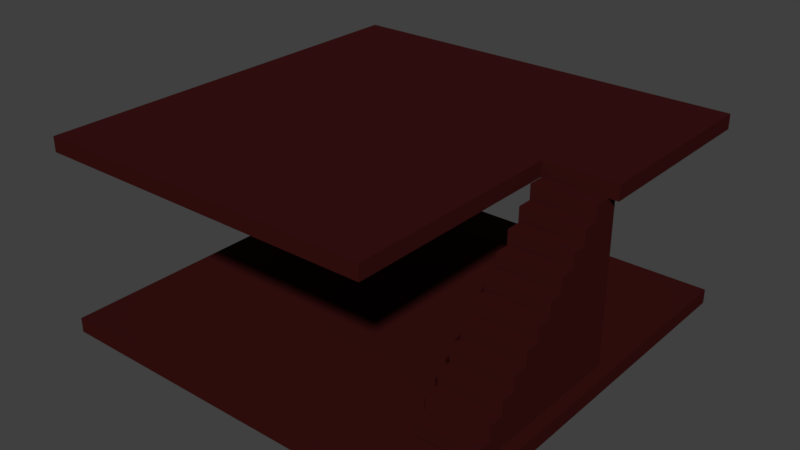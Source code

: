 # Source: House_Stairs.blend  (saved by Blender 2.79.0; exported with 4.5.12 LTS)
import bpy
from mathutils import Matrix  # noqa: F401  (used for matrix-valued properties, if any)

bpy.ops.wm.read_factory_settings(use_empty=True)
scene = bpy.context.scene
scene.name = 'Scene'

# ---- collections
col_collection_2 = bpy.data.collections.new('Collection 2'); scene.collection.children.link(col_collection_2)

# ---- materials (node trees are filled in below, after node groups)
mat_material = bpy.data.materials.new('Material')
mat_material.alpha_threshold = 0.0
mat_material.use_transparent_shadow = False
mat_material.diffuse_color = (0.03968, 0.006345, 0.006017, 1.0)
mat_material.roughness = 0.5

# ---- material node trees

# ---- world
world_world = bpy.data.worlds.new('World'); scene.world = world_world
world_world.color = (0.05088, 0.05088, 0.05088)
world_world.use_sun_shadow = False
world_world.sun_shadow_jitter_overblur = 0.0
world_world.cycles.sampling_method = 'MANUAL'

# ---- meshes
me_cube = bpy.data.meshes.new('Cube')
me_cube.from_pydata([(-4.595, -5.548, 3.949), (-4.595, -5.548, 4.309), (-4.595, 4.595, 3.949), (-4.595, 4.595, 4.309), (5.608, 4.595, 3.949), (5.608, 4.595, 4.309), (3.851, -0.1242, 3.949), (3.851, -0.1242, 4.309), (3.851, -5.548, 4.309), (3.851, -5.548, 3.949), (3.851, 4.595, 4.309), (3.851, 4.595, 3.949), (-4.595, -0.1242, 3.949), (-4.595, -0.1242, 4.309), (5.608, -0.1242, 3.949), (5.608, -0.1242, 4.309), (-4.595, -5.548, -0.4654), (-4.595, -5.548, -0.1053), (-4.595, 4.595, -0.4654), (-4.595, 4.595, -0.1053), (5.608, -5.548, -0.4654), (5.608, -5.548, -0.1053), (5.608, 4.595, -0.4654), (5.608, 4.595, -0.1053), (3.86, -4.118, -0.01224), (3.86, -4.118, 0.3477), (3.86, 0.1593, -0.01224), (3.86, 0.1593, 0.3477), (5.374, -4.118, -0.01224), (5.374, -4.118, 0.3477), (5.374, 0.1593, -0.01224), (5.374, 0.1593, 0.3477), (3.86, -3.75, -0.01224), (3.86, -3.75, 0.3477), (5.374, -3.75, -0.01224), (5.374, -3.75, 0.3477), (3.86, -3.748, 0.7076), (3.86, 0.1606, 0.7076), (5.374, 0.1606, 0.7076), (5.374, -3.748, 0.7076), (3.86, -3.391, 0.3477), (5.374, -3.391, -0.01224), (3.86, -3.391, -0.01224), (5.374, -3.391, 0.3477), (3.86, -3.389, 0.7076), (5.374, -3.389, 0.7076), (3.86, -3.389, 1.068), (3.86, 0.1606, 1.068), (5.374, 0.1606, 1.068), (5.374, -3.389, 1.068), (3.86, -3.028, 0.3477), (5.374, -3.028, -0.01224), (3.86, -3.027, 0.7076), (3.86, -3.028, -0.01224), (5.374, -3.028, 0.3477), (5.374, -3.027, 0.7076), (3.86, -3.027, 1.068), (5.374, -3.027, 1.068), (3.86, -3.027, 1.428), (3.86, 0.1606, 1.428), (5.374, 0.1606, 1.428), (5.374, -3.027, 1.428), (3.86, -2.67, 0.3477), (5.374, -2.67, -0.01224), (3.86, -2.668, 0.7076), (3.86, -2.668, 1.068), (3.86, -2.67, -0.01224), (5.374, -2.67, 0.3477), (5.374, -2.668, 0.7076), (5.374, -2.668, 1.068), (3.86, -2.668, 1.428), (5.374, -2.668, 1.428), (3.86, -2.668, 1.788), (3.86, 0.1606, 1.788), (5.374, 0.1606, 1.788), (5.374, -2.668, 1.788), (3.86, -2.309, 0.3477), (5.374, -2.309, -0.01224), (3.86, -2.307, 0.7076), (3.86, -2.307, 1.068), (3.86, -2.307, 1.428), (3.86, -2.309, -0.01224), (5.374, -2.309, 0.3477), (5.374, -2.307, 0.7076), (5.374, -2.307, 1.068), (5.374, -2.307, 1.428), (3.86, -2.307, 1.788), (5.374, -2.307, 1.788), (3.86, -2.307, 2.148), (3.86, 0.1606, 2.148), (5.374, 0.1606, 2.148), (5.374, -2.307, 2.148), (3.86, -1.949, 0.3477), (5.374, -1.949, -0.01224), (3.86, -1.947, 0.7076), (3.86, -1.947, 1.068), (3.86, -1.947, 1.428), (3.86, -1.947, 1.788), (3.86, -1.949, -0.01224), (5.374, -1.949, 0.3477), (5.374, -1.947, 0.7076), (5.374, -1.947, 1.068), (5.374, -1.947, 1.428), (5.374, -1.947, 1.788), (3.86, -1.947, 2.148), (5.374, -1.947, 2.148), (3.86, -1.947, 2.508), (3.86, 0.1606, 2.508), (5.374, 0.1606, 2.508), (5.374, -1.947, 2.508), (3.86, -1.588, 0.3477), (5.374, -1.588, -0.01224), (3.86, -1.587, 0.7076), (3.86, -1.587, 1.068), (3.86, -1.587, 1.428), (3.86, -1.587, 1.788), (3.86, -1.587, 2.148), (3.86, -1.588, -0.01224), (5.374, -1.588, 0.3477), (5.374, -1.587, 0.7076), (5.374, -1.587, 1.068), (5.374, -1.587, 1.428), (5.374, -1.587, 1.788), (5.374, -1.587, 2.148), (3.86, -1.587, 2.508), (5.374, -1.587, 2.508), (3.86, -1.587, 2.868), (3.86, 0.1606, 2.868), (5.374, 0.1606, 2.868), (5.374, -1.587, 2.868), (3.86, -1.228, 0.3477), (5.374, -1.228, -0.01224), (3.86, -1.227, 0.7076), (3.86, -1.227, 1.068), (3.86, -1.227, 1.428), (3.86, -1.227, 1.788), (3.86, -1.227, 2.148), (3.86, -1.227, 2.508), (3.86, -1.228, -0.01224), (5.374, -1.228, 0.3477), (5.374, -1.227, 0.7076), (5.374, -1.227, 1.068), (5.374, -1.227, 1.428), (5.374, -1.227, 1.788), (5.374, -1.227, 2.148), (5.374, -1.227, 2.508), (3.86, -1.227, 2.868), (5.374, -1.227, 2.868), (3.86, -1.227, 3.228), (3.86, 0.1606, 3.228), (5.374, 0.1606, 3.228), (5.374, -1.227, 3.228), (3.86, -0.8701, 0.3477), (5.374, -0.8701, -0.01224), (3.86, -0.8687, 0.7076), (3.86, -0.8687, 1.068), (3.86, -0.8687, 1.428), (3.86, -0.8687, 1.788), (3.86, -0.8687, 2.148), (3.86, -0.8687, 2.508), (3.86, -0.8687, 2.868), (3.86, -0.8701, -0.01224), (5.374, -0.8701, 0.3477), (5.374, -0.8687, 0.7076), (5.374, -0.8687, 1.068), (5.374, -0.8687, 1.428), (5.374, -0.8687, 1.788), (5.374, -0.8687, 2.148), (5.374, -0.8687, 2.508), (5.374, -0.8687, 2.868), (3.86, -0.8687, 3.228), (5.374, -0.8687, 3.228), (3.86, -0.8687, 3.588), (3.86, 0.1606, 3.588), (5.374, 0.1606, 3.588), (5.374, -0.8687, 3.588), (3.86, -0.5095, 0.3477), (5.374, -0.5095, -0.01224), (3.86, -0.5082, 0.7076), (3.86, -0.5082, 1.068), (3.86, -0.5082, 1.428), (3.86, -0.5082, 1.788), (3.86, -0.5082, 2.148), (3.86, -0.5082, 2.508), (3.86, -0.5082, 2.868), (3.86, -0.5082, 3.228), (3.86, -0.5095, -0.01224), (5.374, -0.5095, 0.3477), (5.374, -0.5082, 0.7076), (5.374, -0.5082, 1.068), (5.374, -0.5082, 1.428), (5.374, -0.5082, 1.788), (5.374, -0.5082, 2.148), (5.374, -0.5082, 2.508), (5.374, -0.5082, 2.868), (5.374, -0.5082, 3.228), (3.86, -0.5082, 3.588), (5.374, -0.5082, 3.588), (3.86, -0.5082, 3.948), (3.86, 0.1606, 3.948), (5.374, 0.1606, 3.948), (5.374, -0.5082, 3.948)], [], [(12, 13, 3, 2), (11, 10, 5, 4), (9, 8, 1, 0), (7, 13, 1, 8), (14, 15, 7, 6), (5, 10, 7, 15), (2, 11, 6, 12), (12, 6, 9, 0), (2, 3, 10, 11), (9, 6, 7, 8), (10, 3, 13, 7), (11, 4, 14, 6), (4, 5, 15, 14), (0, 1, 13, 12), (18, 19, 23, 22), (16, 17, 19, 18), (20, 21, 17, 16), (22, 23, 21, 20), (18, 22, 20, 16), (23, 19, 17, 21), (186, 176, 27, 26), (26, 27, 31, 30), (34, 35, 29, 28), (28, 29, 25, 24), (32, 34, 28, 24), (35, 33, 25, 29), (31, 27, 37, 38), (42, 41, 34, 32), (41, 43, 35, 34), (24, 25, 33, 32), (45, 44, 36, 39), (33, 35, 39, 36), (187, 31, 38, 188), (40, 33, 36, 44), (50, 40, 44, 52), (35, 43, 45, 39), (52, 44, 46, 56), (51, 54, 43, 41), (53, 51, 41, 42), (32, 33, 40, 42), (57, 56, 46, 49), (44, 45, 49, 46), (38, 37, 47, 48), (188, 38, 48, 189), (45, 55, 57, 49), (65, 56, 58, 70), (66, 63, 51, 53), (63, 67, 54, 51), (64, 52, 56, 65), (62, 50, 52, 64), (43, 54, 55, 45), (42, 40, 50, 53), (71, 70, 58, 61), (48, 47, 59, 60), (56, 57, 61, 58), (189, 48, 60, 190), (57, 69, 71, 61), (80, 70, 72, 86), (76, 62, 64, 78), (78, 64, 65, 79), (77, 82, 67, 63), (81, 77, 63, 66), (79, 65, 70, 80), (55, 68, 69, 57), (54, 67, 68, 55), (53, 50, 62, 66), (87, 86, 72, 75), (60, 59, 73, 74), (70, 71, 75, 72), (190, 60, 74, 191), (71, 85, 87, 75), (74, 73, 89, 90), (95, 79, 80, 96), (98, 93, 77, 81), (93, 99, 82, 77), (94, 78, 79, 95), (92, 76, 78, 94), (96, 80, 86, 97), (69, 84, 85, 71), (68, 83, 84, 69), (67, 82, 83, 68), (66, 62, 76, 81), (105, 104, 88, 91), (86, 87, 91, 88), (191, 74, 90, 192), (97, 86, 88, 104), (115, 97, 104, 116), (87, 103, 105, 91), (104, 105, 109, 106), (114, 96, 97, 115), (110, 92, 94, 112), (112, 94, 95, 113), (111, 118, 99, 93), (117, 111, 93, 98), (113, 95, 96, 114), (85, 102, 103, 87), (84, 101, 102, 85), (83, 100, 101, 84), (82, 99, 100, 83), (81, 76, 92, 98), (125, 124, 106, 109), (116, 104, 106, 124), (90, 89, 107, 108), (192, 90, 108, 193), (105, 123, 125, 109), (136, 116, 124, 137), (108, 107, 127, 128), (133, 113, 114, 134), (138, 131, 111, 117), (131, 139, 118, 111), (132, 112, 113, 133), (130, 110, 112, 132), (134, 114, 115, 135), (135, 115, 116, 136), (103, 122, 123, 105), (102, 121, 122, 103), (101, 120, 121, 102), (100, 119, 120, 101), (99, 118, 119, 100), (98, 92, 110, 117), (147, 146, 126, 129), (193, 108, 128, 194), (124, 125, 129, 126), (137, 124, 126, 146), (159, 137, 146, 160), (125, 145, 147, 129), (194, 128, 150, 195), (157, 135, 136, 158), (156, 134, 135, 157), (152, 130, 132, 154), (154, 132, 133, 155), (153, 162, 139, 131), (161, 153, 131, 138), (155, 133, 134, 156), (158, 136, 137, 159), (123, 144, 145, 125), (122, 143, 144, 123), (121, 142, 143, 122), (120, 141, 142, 121), (119, 140, 141, 120), (118, 139, 140, 119), (117, 110, 130, 138), (171, 170, 148, 151), (128, 127, 149, 150), (146, 147, 151, 148), (160, 146, 148, 170), (184, 160, 170, 185), (170, 171, 175, 172), (182, 158, 159, 183), (179, 155, 156, 180), (186, 177, 153, 161), (177, 187, 162, 153), (178, 154, 155, 179), (176, 152, 154, 178), (180, 156, 157, 181), (181, 157, 158, 182), (147, 169, 171, 151), (183, 159, 160, 184), (145, 168, 169, 147), (144, 167, 168, 145), (143, 166, 167, 144), (142, 165, 166, 143), (141, 164, 165, 142), (140, 163, 164, 141), (139, 162, 163, 140), (138, 130, 152, 161), (197, 196, 172, 175), (195, 150, 174, 197), (150, 149, 173, 174), (185, 170, 172, 196), (149, 185, 196, 173), (171, 195, 197, 175), (174, 173, 199, 200), (107, 183, 184, 127), (73, 181, 182, 89), (59, 180, 181, 73), (27, 176, 178, 37), (37, 178, 179, 47), (30, 31, 187, 177), (26, 30, 177, 186), (47, 179, 180, 59), (89, 182, 183, 107), (127, 184, 185, 149), (169, 194, 195, 171), (168, 193, 194, 169), (167, 192, 193, 168), (166, 191, 192, 167), (165, 190, 191, 166), (164, 189, 190, 165), (163, 188, 189, 164), (162, 187, 188, 163), (161, 152, 176, 186), (200, 199, 198, 201), (196, 197, 201, 198), (173, 196, 198, 199), (197, 174, 200, 201)])
me_cube.materials.append(mat_material)
me_cube.use_remesh_preserve_volume = False
me_cube.use_remesh_preserve_attributes = False
me_cube.use_mirror_vertex_groups = False
me_cube.update()

# ---- objects
ob_cube = bpy.data.objects.new('Cube', me_cube)

# ---- transforms, parenting, visibility, modifiers, constraints
ob_cube.location = (0.0, 0.0, 0.0)
ob_cube.lineart.crease_threshold = 0.0

# ---- collection membership
col_collection_2.objects.link(ob_cube)

# ---- scene / render settings (as saved in the file)
scene.frame_start = 1; scene.frame_end = 250; scene.frame_set(1)
scene.render.engine = 'BLENDER_EEVEE_NEXT'
scene.render.resolution_percentage = 50
scene.render.dither_intensity = 0.0
scene.cycles.use_denoising = False
scene.cycles.samples = 128
scene.cycles.sampling_pattern = 'TABULATED_SOBOL'
scene.cycles.use_adaptive_sampling = False
scene.cycles.use_light_tree = False
scene.cycles.blur_glossy = 0.0
scene.cycles.sample_clamp_indirect = 0.0
scene.view_settings.view_transform = 'Standard'
bpy.context.view_layer.update()

# ---- added for rendering (the .blend has no active camera and no usable light): camera, sun
cam_auto = bpy.data.cameras.new('AutoCamera')
cam_auto.lens = 50.0
cam_auto.sensor_width = 36.0
cam_auto.clip_end = 1000.0
ob_auto_camera = bpy.data.objects.new('AutoCamera', cam_auto)
scene.collection.objects.link(ob_auto_camera)
ob_auto_camera.location = (14.5314, -17.3059, 13.1413)
ob_auto_camera.rotation_euler = (1.09748, -7.21219e-08, 0.694738)
scene.camera = ob_auto_camera
light_auto_sun = bpy.data.lights.new('AutoSun', 'SUN')
light_auto_sun.energy = 3.0
light_auto_sun.angle = 0.0523599
ob_auto_sun = bpy.data.objects.new('AutoSun', light_auto_sun)
scene.collection.objects.link(ob_auto_sun)
ob_auto_sun.rotation_euler = (0.872665, 0.174533, 0.523599)
bpy.context.view_layer.update()
